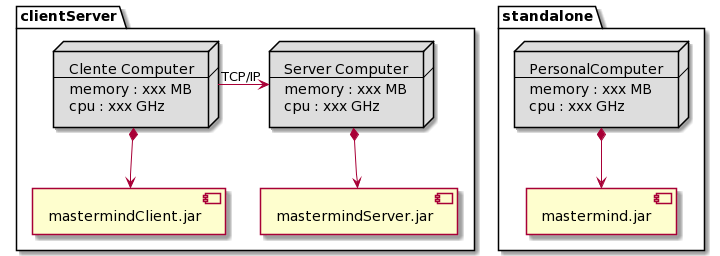

The diagram above was rendered by PlantUML. Its source (embedded in the PNG):
@startuml
folder clientServer {

node node1 #dddddd[
Clente Computer
----
memory : xxx MB
cpu : xxx GHz
]

node node2 #dddddd[
Server Computer
----
memory : xxx MB
cpu : xxx GHz
]
node1 "TCP/IP"--right--> node2

component mastermindClient.jar
component mastermindServer.jar

node1 *-down-> mastermindClient.jar
node2 *-down-> mastermindServer.jar

}

folder standalone {

node node3 #dddddd[
PersonalComputer
----
memory : xxx MB
cpu : xxx GHz
]


component mastermind.jar

node3 *-down-> mastermind.jar

}
@enduml